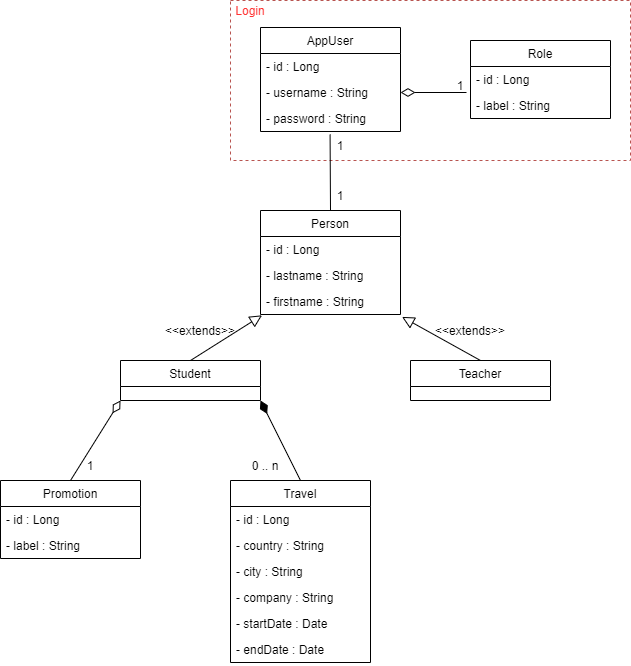

The diagram above was exported from draw.io. Its source (the exported page's mxGraphModel, read from the mxfile embedded in the PNG):
<mxGraphModel dx="1038" dy="1661" grid="1" gridSize="10" guides="1" tooltips="1" connect="1" arrows="1" fold="1" page="1" pageScale="1" pageWidth="827" pageHeight="1169" math="0" shadow="0">
  <root>
    <mxCell id="0" />
    <mxCell id="1" parent="0" />
    <mxCell id="kXKxjea39UL7fZresZkM-49" value="" style="rounded=0;whiteSpace=wrap;html=1;dashed=1;strokeColor=#b85450;fillColor=none;" vertex="1" parent="1">
      <mxGeometry x="320" y="-80" width="400" height="160" as="geometry" />
    </mxCell>
    <mxCell id="kXKxjea39UL7fZresZkM-1" value="Person" style="swimlane;fontStyle=0;childLayout=stackLayout;horizontal=1;startSize=26;fillColor=none;horizontalStack=0;resizeParent=1;resizeParentMax=0;resizeLast=0;collapsible=1;marginBottom=0;" vertex="1" parent="1">
      <mxGeometry x="350" y="130" width="140" height="104" as="geometry" />
    </mxCell>
    <mxCell id="kXKxjea39UL7fZresZkM-2" value="- id : Long" style="text;strokeColor=none;fillColor=none;align=left;verticalAlign=top;spacingLeft=4;spacingRight=4;overflow=hidden;rotatable=0;points=[[0,0.5],[1,0.5]];portConstraint=eastwest;" vertex="1" parent="kXKxjea39UL7fZresZkM-1">
      <mxGeometry y="26" width="140" height="26" as="geometry" />
    </mxCell>
    <mxCell id="kXKxjea39UL7fZresZkM-3" value="- lastname : String" style="text;strokeColor=none;fillColor=none;align=left;verticalAlign=top;spacingLeft=4;spacingRight=4;overflow=hidden;rotatable=0;points=[[0,0.5],[1,0.5]];portConstraint=eastwest;" vertex="1" parent="kXKxjea39UL7fZresZkM-1">
      <mxGeometry y="52" width="140" height="26" as="geometry" />
    </mxCell>
    <mxCell id="kXKxjea39UL7fZresZkM-4" value="- firstname : String" style="text;strokeColor=none;fillColor=none;align=left;verticalAlign=top;spacingLeft=4;spacingRight=4;overflow=hidden;rotatable=0;points=[[0,0.5],[1,0.5]];portConstraint=eastwest;" vertex="1" parent="kXKxjea39UL7fZresZkM-1">
      <mxGeometry y="78" width="140" height="26" as="geometry" />
    </mxCell>
    <mxCell id="kXKxjea39UL7fZresZkM-5" value="Student" style="swimlane;fontStyle=0;childLayout=stackLayout;horizontal=1;startSize=26;fillColor=none;horizontalStack=0;resizeParent=1;resizeParentMax=0;resizeLast=0;collapsible=1;marginBottom=0;" vertex="1" parent="1">
      <mxGeometry x="210" y="280" width="140" height="40" as="geometry" />
    </mxCell>
    <mxCell id="kXKxjea39UL7fZresZkM-10" value="Teacher" style="swimlane;fontStyle=0;childLayout=stackLayout;horizontal=1;startSize=26;fillColor=none;horizontalStack=0;resizeParent=1;resizeParentMax=0;resizeLast=0;collapsible=1;marginBottom=0;" vertex="1" parent="1">
      <mxGeometry x="500" y="280" width="140" height="40" as="geometry" />
    </mxCell>
    <mxCell id="kXKxjea39UL7fZresZkM-11" value="Promotion" style="swimlane;fontStyle=0;childLayout=stackLayout;horizontal=1;startSize=26;fillColor=none;horizontalStack=0;resizeParent=1;resizeParentMax=0;resizeLast=0;collapsible=1;marginBottom=0;" vertex="1" parent="1">
      <mxGeometry x="90" y="400" width="140" height="78" as="geometry" />
    </mxCell>
    <mxCell id="kXKxjea39UL7fZresZkM-12" value="- id : Long" style="text;strokeColor=none;fillColor=none;align=left;verticalAlign=top;spacingLeft=4;spacingRight=4;overflow=hidden;rotatable=0;points=[[0,0.5],[1,0.5]];portConstraint=eastwest;" vertex="1" parent="kXKxjea39UL7fZresZkM-11">
      <mxGeometry y="26" width="140" height="26" as="geometry" />
    </mxCell>
    <mxCell id="kXKxjea39UL7fZresZkM-13" value="- label : String" style="text;strokeColor=none;fillColor=none;align=left;verticalAlign=top;spacingLeft=4;spacingRight=4;overflow=hidden;rotatable=0;points=[[0,0.5],[1,0.5]];portConstraint=eastwest;" vertex="1" parent="kXKxjea39UL7fZresZkM-11">
      <mxGeometry y="52" width="140" height="26" as="geometry" />
    </mxCell>
    <mxCell id="kXKxjea39UL7fZresZkM-15" value="Travel" style="swimlane;fontStyle=0;childLayout=stackLayout;horizontal=1;startSize=26;fillColor=none;horizontalStack=0;resizeParent=1;resizeParentMax=0;resizeLast=0;collapsible=1;marginBottom=0;" vertex="1" parent="1">
      <mxGeometry x="320" y="400" width="140" height="182" as="geometry" />
    </mxCell>
    <mxCell id="kXKxjea39UL7fZresZkM-16" value="- id : Long" style="text;strokeColor=none;fillColor=none;align=left;verticalAlign=top;spacingLeft=4;spacingRight=4;overflow=hidden;rotatable=0;points=[[0,0.5],[1,0.5]];portConstraint=eastwest;" vertex="1" parent="kXKxjea39UL7fZresZkM-15">
      <mxGeometry y="26" width="140" height="26" as="geometry" />
    </mxCell>
    <mxCell id="kXKxjea39UL7fZresZkM-17" value="- country : String" style="text;strokeColor=none;fillColor=none;align=left;verticalAlign=top;spacingLeft=4;spacingRight=4;overflow=hidden;rotatable=0;points=[[0,0.5],[1,0.5]];portConstraint=eastwest;" vertex="1" parent="kXKxjea39UL7fZresZkM-15">
      <mxGeometry y="52" width="140" height="26" as="geometry" />
    </mxCell>
    <mxCell id="kXKxjea39UL7fZresZkM-18" value="- city : String" style="text;strokeColor=none;fillColor=none;align=left;verticalAlign=top;spacingLeft=4;spacingRight=4;overflow=hidden;rotatable=0;points=[[0,0.5],[1,0.5]];portConstraint=eastwest;" vertex="1" parent="kXKxjea39UL7fZresZkM-15">
      <mxGeometry y="78" width="140" height="26" as="geometry" />
    </mxCell>
    <mxCell id="kXKxjea39UL7fZresZkM-19" value="- company : String" style="text;strokeColor=none;fillColor=none;align=left;verticalAlign=top;spacingLeft=4;spacingRight=4;overflow=hidden;rotatable=0;points=[[0,0.5],[1,0.5]];portConstraint=eastwest;" vertex="1" parent="kXKxjea39UL7fZresZkM-15">
      <mxGeometry y="104" width="140" height="26" as="geometry" />
    </mxCell>
    <mxCell id="kXKxjea39UL7fZresZkM-20" value="- startDate : Date" style="text;strokeColor=none;fillColor=none;align=left;verticalAlign=top;spacingLeft=4;spacingRight=4;overflow=hidden;rotatable=0;points=[[0,0.5],[1,0.5]];portConstraint=eastwest;" vertex="1" parent="kXKxjea39UL7fZresZkM-15">
      <mxGeometry y="130" width="140" height="26" as="geometry" />
    </mxCell>
    <mxCell id="kXKxjea39UL7fZresZkM-21" value="- endDate : Date" style="text;strokeColor=none;fillColor=none;align=left;verticalAlign=top;spacingLeft=4;spacingRight=4;overflow=hidden;rotatable=0;points=[[0,0.5],[1,0.5]];portConstraint=eastwest;" vertex="1" parent="kXKxjea39UL7fZresZkM-15">
      <mxGeometry y="156" width="140" height="26" as="geometry" />
    </mxCell>
    <mxCell id="kXKxjea39UL7fZresZkM-22" value="AppUser" style="swimlane;fontStyle=0;childLayout=stackLayout;horizontal=1;startSize=26;fillColor=none;horizontalStack=0;resizeParent=1;resizeParentMax=0;resizeLast=0;collapsible=1;marginBottom=0;" vertex="1" parent="1">
      <mxGeometry x="350" y="-53" width="140" height="104" as="geometry" />
    </mxCell>
    <mxCell id="kXKxjea39UL7fZresZkM-23" value="- id : Long" style="text;strokeColor=none;fillColor=none;align=left;verticalAlign=top;spacingLeft=4;spacingRight=4;overflow=hidden;rotatable=0;points=[[0,0.5],[1,0.5]];portConstraint=eastwest;" vertex="1" parent="kXKxjea39UL7fZresZkM-22">
      <mxGeometry y="26" width="140" height="26" as="geometry" />
    </mxCell>
    <mxCell id="kXKxjea39UL7fZresZkM-24" value="- username : String" style="text;strokeColor=none;fillColor=none;align=left;verticalAlign=top;spacingLeft=4;spacingRight=4;overflow=hidden;rotatable=0;points=[[0,0.5],[1,0.5]];portConstraint=eastwest;" vertex="1" parent="kXKxjea39UL7fZresZkM-22">
      <mxGeometry y="52" width="140" height="26" as="geometry" />
    </mxCell>
    <mxCell id="kXKxjea39UL7fZresZkM-25" value="- password : String" style="text;strokeColor=none;fillColor=none;align=left;verticalAlign=top;spacingLeft=4;spacingRight=4;overflow=hidden;rotatable=0;points=[[0,0.5],[1,0.5]];portConstraint=eastwest;" vertex="1" parent="kXKxjea39UL7fZresZkM-22">
      <mxGeometry y="78" width="140" height="26" as="geometry" />
    </mxCell>
    <mxCell id="kXKxjea39UL7fZresZkM-30" value="Role" style="swimlane;fontStyle=0;childLayout=stackLayout;horizontal=1;startSize=26;fillColor=none;horizontalStack=0;resizeParent=1;resizeParentMax=0;resizeLast=0;collapsible=1;marginBottom=0;" vertex="1" parent="1">
      <mxGeometry x="560" y="-40" width="140" height="78" as="geometry" />
    </mxCell>
    <mxCell id="kXKxjea39UL7fZresZkM-31" value="- id : Long" style="text;strokeColor=none;fillColor=none;align=left;verticalAlign=top;spacingLeft=4;spacingRight=4;overflow=hidden;rotatable=0;points=[[0,0.5],[1,0.5]];portConstraint=eastwest;" vertex="1" parent="kXKxjea39UL7fZresZkM-30">
      <mxGeometry y="26" width="140" height="26" as="geometry" />
    </mxCell>
    <mxCell id="kXKxjea39UL7fZresZkM-32" value="- label : String" style="text;strokeColor=none;fillColor=none;align=left;verticalAlign=top;spacingLeft=4;spacingRight=4;overflow=hidden;rotatable=0;points=[[0,0.5],[1,0.5]];portConstraint=eastwest;" vertex="1" parent="kXKxjea39UL7fZresZkM-30">
      <mxGeometry y="52" width="140" height="26" as="geometry" />
    </mxCell>
    <mxCell id="kXKxjea39UL7fZresZkM-33" value="" style="endArrow=block;html=1;entryX=0.011;entryY=1.031;entryDx=0;entryDy=0;entryPerimeter=0;exitX=0.5;exitY=0;exitDx=0;exitDy=0;endFill=0;endSize=10;" edge="1" parent="1" source="kXKxjea39UL7fZresZkM-5" target="kXKxjea39UL7fZresZkM-4">
      <mxGeometry width="50" height="50" relative="1" as="geometry">
        <mxPoint x="430" y="310" as="sourcePoint" />
        <mxPoint x="480" y="260" as="targetPoint" />
      </mxGeometry>
    </mxCell>
    <mxCell id="kXKxjea39UL7fZresZkM-34" value="" style="endArrow=block;html=1;exitX=0.5;exitY=0;exitDx=0;exitDy=0;endFill=0;endSize=10;entryX=1.011;entryY=1.092;entryDx=0;entryDy=0;entryPerimeter=0;" edge="1" parent="1" source="kXKxjea39UL7fZresZkM-10" target="kXKxjea39UL7fZresZkM-4">
      <mxGeometry width="50" height="50" relative="1" as="geometry">
        <mxPoint x="290" y="290" as="sourcePoint" />
        <mxPoint x="510" y="221" as="targetPoint" />
      </mxGeometry>
    </mxCell>
    <mxCell id="kXKxjea39UL7fZresZkM-35" value="&amp;lt;&amp;lt;extends&amp;gt;&amp;gt;" style="text;html=1;strokeColor=none;fillColor=none;align=center;verticalAlign=middle;whiteSpace=wrap;rounded=0;" vertex="1" parent="1">
      <mxGeometry x="270" y="240" width="40" height="20" as="geometry" />
    </mxCell>
    <mxCell id="kXKxjea39UL7fZresZkM-36" value="&amp;lt;&amp;lt;extends&amp;gt;&amp;gt;" style="text;html=1;strokeColor=none;fillColor=none;align=center;verticalAlign=middle;whiteSpace=wrap;rounded=0;" vertex="1" parent="1">
      <mxGeometry x="540" y="240" width="40" height="20" as="geometry" />
    </mxCell>
    <mxCell id="kXKxjea39UL7fZresZkM-38" value="" style="endArrow=diamondThin;html=1;entryX=0;entryY=1;entryDx=0;entryDy=0;exitX=0.5;exitY=0;exitDx=0;exitDy=0;endFill=0;endSize=12;" edge="1" parent="1" source="kXKxjea39UL7fZresZkM-11" target="kXKxjea39UL7fZresZkM-5">
      <mxGeometry width="50" height="50" relative="1" as="geometry">
        <mxPoint x="430" y="310" as="sourcePoint" />
        <mxPoint x="480" y="260" as="targetPoint" />
      </mxGeometry>
    </mxCell>
    <mxCell id="kXKxjea39UL7fZresZkM-39" value="1" style="text;html=1;strokeColor=none;fillColor=none;align=center;verticalAlign=middle;whiteSpace=wrap;rounded=0;" vertex="1" parent="1">
      <mxGeometry x="170" y="380" width="20" height="10" as="geometry" />
    </mxCell>
    <mxCell id="kXKxjea39UL7fZresZkM-40" value="" style="endArrow=diamondThin;html=1;entryX=1;entryY=1;entryDx=0;entryDy=0;exitX=0.5;exitY=0;exitDx=0;exitDy=0;endFill=1;endSize=12;" edge="1" parent="1" source="kXKxjea39UL7fZresZkM-15" target="kXKxjea39UL7fZresZkM-5">
      <mxGeometry width="50" height="50" relative="1" as="geometry">
        <mxPoint x="170" y="410" as="sourcePoint" />
        <mxPoint x="220" y="330" as="targetPoint" />
      </mxGeometry>
    </mxCell>
    <mxCell id="kXKxjea39UL7fZresZkM-41" value="0 .. n" style="text;html=1;strokeColor=none;fillColor=none;align=center;verticalAlign=middle;whiteSpace=wrap;rounded=0;" vertex="1" parent="1">
      <mxGeometry x="330" y="380" width="50" height="10" as="geometry" />
    </mxCell>
    <mxCell id="kXKxjea39UL7fZresZkM-43" value="" style="endArrow=none;html=1;exitX=0.5;exitY=0;exitDx=0;exitDy=0;entryX=0.497;entryY=1.115;entryDx=0;entryDy=0;entryPerimeter=0;" edge="1" parent="1" source="kXKxjea39UL7fZresZkM-1" target="kXKxjea39UL7fZresZkM-25">
      <mxGeometry width="50" height="50" relative="1" as="geometry">
        <mxPoint x="430" y="200" as="sourcePoint" />
        <mxPoint x="430" y="80" as="targetPoint" />
      </mxGeometry>
    </mxCell>
    <mxCell id="kXKxjea39UL7fZresZkM-44" value="1" style="text;html=1;strokeColor=none;fillColor=none;align=center;verticalAlign=middle;whiteSpace=wrap;rounded=0;" vertex="1" parent="1">
      <mxGeometry x="420" y="60" width="20" height="10" as="geometry" />
    </mxCell>
    <mxCell id="kXKxjea39UL7fZresZkM-45" value="1" style="text;html=1;strokeColor=none;fillColor=none;align=center;verticalAlign=middle;whiteSpace=wrap;rounded=0;" vertex="1" parent="1">
      <mxGeometry x="420" y="110" width="20" height="10" as="geometry" />
    </mxCell>
    <mxCell id="kXKxjea39UL7fZresZkM-47" value="" style="endArrow=diamondThin;html=1;entryX=1;entryY=0.5;entryDx=0;entryDy=0;endFill=0;endSize=12;" edge="1" parent="1" target="kXKxjea39UL7fZresZkM-24">
      <mxGeometry width="50" height="50" relative="1" as="geometry">
        <mxPoint x="556" y="12" as="sourcePoint" />
        <mxPoint x="220" y="330" as="targetPoint" />
      </mxGeometry>
    </mxCell>
    <mxCell id="kXKxjea39UL7fZresZkM-48" value="1" style="text;html=1;strokeColor=none;fillColor=none;align=center;verticalAlign=middle;whiteSpace=wrap;rounded=0;" vertex="1" parent="1">
      <mxGeometry x="540" width="20" height="10" as="geometry" />
    </mxCell>
    <mxCell id="kXKxjea39UL7fZresZkM-50" value="Login" style="text;html=1;strokeColor=none;fillColor=none;align=center;verticalAlign=middle;whiteSpace=wrap;rounded=0;dashed=1;fontColor=#FF3333;" vertex="1" parent="1">
      <mxGeometry x="320" y="-80" width="40" height="20" as="geometry" />
    </mxCell>
  </root>
</mxGraphModel>